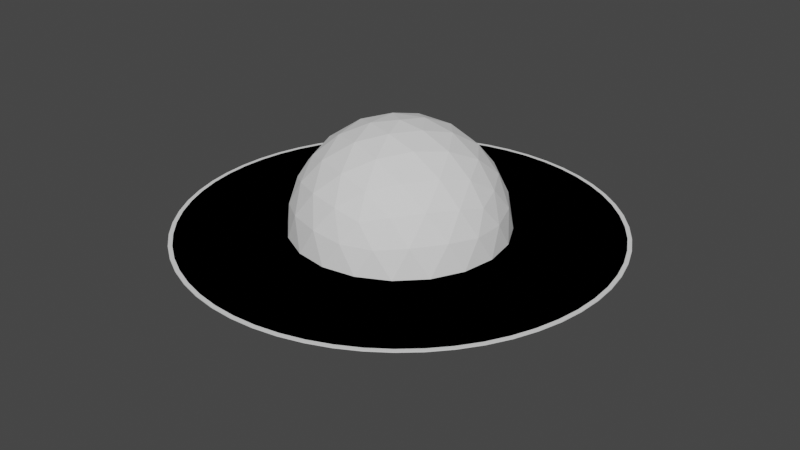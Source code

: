 # Source: PlanetObject4.blend  (saved by Blender 3.0.42; exported with 4.5.12 LTS)
import bpy
from mathutils import Matrix  # noqa: F401  (used for matrix-valued properties, if any)

bpy.ops.wm.read_factory_settings(use_empty=True)
scene = bpy.context.scene
scene.name = 'Scene'

# ---- world
world_world = bpy.data.worlds.new('World'); scene.world = world_world
world_world.use_nodes = True; world_world.node_tree.nodes.clear()
_N = world_world.node_tree.nodes; _L = world_world.node_tree.links
n0 = _N.new('ShaderNodeOutputWorld'); n0.name = 'World Output'; n0.location = (300, 300)
n1 = _N.new('ShaderNodeBackground'); n1.name = 'Background'; n1.location = (10, 300)
n1.inputs[0].default_value = (0.05088, 0.05088, 0.05088, 1.0)
_L.new(n1.outputs[0], n0.inputs[0])
n0.is_active_output = True
world_world.color = (0.05088, 0.05088, 0.05088)
world_world.use_sun_shadow = False
world_world.sun_shadow_jitter_overblur = 0.0

# ---- meshes
me_icosphere = bpy.data.meshes.new('Icosphere')
me_icosphere.from_pydata([(0.0, 0.0, -13.0), (9.407, -6.834, -5.814), (-3.593, -11.06, -5.814), (-11.63, 0.0, -5.814), (-3.593, 11.06, -5.814), (9.407, 6.834, -5.814), (3.593, -11.06, 5.814), (-9.407, -6.834, 5.814), (-9.407, 6.834, 5.814), (3.593, 11.06, 5.814), (11.63, 0.0, 5.814), (0.0, 0.0, 13.0), (-3.027, -9.315, -8.548), (-2.112, -6.5, -11.06), (-1.009, -3.105, -12.58), (2.641, -1.919, -12.58), (5.529, -4.017, -11.06), (7.924, -5.757, -8.548), (6.915, -8.862, -6.53), (3.417, -10.52, -6.835), (-0.3853, -11.23, -6.53), (10.57, 3.838, -6.53), (11.06, 0.0, -6.835), (10.57, -3.838, -6.53), (2.641, 1.919, -12.58), (5.529, 4.017, -11.06), (7.924, 5.757, -8.548), (-9.795, 0.0, -8.548), (-6.834, 0.0, -11.06), (-3.265, 0.0, -12.58), (-6.292, -9.315, -6.53), (-8.946, -6.5, -6.835), (-10.8, -3.105, -6.53), (-3.027, 9.315, -8.548), (-2.112, 6.5, -11.06), (-1.009, 3.105, -12.58), (-10.8, 3.105, -6.53), (-8.946, 6.5, -6.835), (-6.292, 9.315, -6.53), (-0.3853, 11.23, -6.53), (3.417, 10.52, -6.835), (6.915, 8.862, -6.53), (12.44, -1.919, 3.265), (12.36, -4.017, 0.0), (11.19, -5.757, -3.265), (11.19, 5.757, -3.265), (12.36, 4.017, 0.0), (12.44, 1.919, 3.265), (2.018, -12.42, 3.265), (0.0, -13.0, 0.0), (-2.018, -12.42, -3.265), (8.933, -8.862, -3.265), (7.641, -10.52, 0.0), (5.668, -11.23, 3.265), (-11.19, -5.757, 3.265), (-12.36, -4.017, 0.0), (-12.44, -1.919, -3.265), (-5.668, -11.23, -3.265), (-7.641, -10.52, 0.0), (-8.933, -8.862, 3.265), (-8.933, 8.862, 3.265), (-7.641, 10.52, 0.0), (-5.668, 11.23, -3.265), (-12.44, 1.919, -3.265), (-12.36, 4.017, 0.0), (-11.19, 5.757, 3.265), (5.668, 11.23, 3.265), (7.641, 10.52, 0.0), (8.933, 8.862, -3.265), (-2.018, 12.42, -3.265), (0.0, 13.0, 0.0), (2.018, 12.42, 3.265), (10.8, -3.105, 6.53), (8.946, -6.5, 6.835), (6.292, -9.315, 6.53), (0.3853, -11.23, 6.53), (-3.417, -10.52, 6.835), (-6.915, -8.862, 6.53), (-10.57, -3.838, 6.53), (-11.06, 0.0, 6.835), (-10.57, 3.838, 6.53), (-6.915, 8.862, 6.53), (-3.417, 10.52, 6.835), (0.3853, 11.23, 6.53), (6.292, 9.315, 6.53), (8.946, 6.5, 6.835), (10.8, 3.105, 6.53), (1.009, -3.105, 12.58), (2.112, -6.5, 11.06), (3.027, -9.315, 8.548), (9.795, 0.0, 8.548), (6.834, 0.0, 11.06), (3.265, 0.0, 12.58), (-2.641, -1.919, 12.58), (-5.529, -4.017, 11.06), (-7.924, -5.757, 8.548), (-2.641, 1.919, 12.58), (-5.529, 4.017, 11.06), (-7.924, 5.757, 8.548), (1.009, 3.105, 12.58), (2.112, 6.5, 11.06), (3.027, 9.315, 8.548), (4.703, 3.417, 11.63), (8.297, 3.417, 9.407), (5.814, 6.834, 9.407), (-1.797, 5.529, 11.63), (-0.6863, 8.946, 9.407), (-4.703, 7.641, 9.407), (-5.814, 0.0, 11.63), (-8.721, 2.112, 9.407), (-8.721, -2.112, 9.407), (-1.797, -5.529, 11.63), (-4.703, -7.641, 9.407), (-0.6863, -8.946, 9.407), (4.703, -3.417, 11.63), (5.814, -6.834, 9.407), (8.297, -3.417, 9.407), (11.2, 5.529, 3.593), (10.52, 7.641, 0.0), (8.721, 8.946, 3.593), (-1.797, 12.36, 3.593), (-4.017, 12.36, -5.772e-06), (-5.814, 11.06, 3.593), (-12.31, 2.112, 3.593), (-13.0, -4.854e-06, 8.396e-06), (-12.31, -2.112, 3.593), (-5.814, -11.06, 3.593), (-4.017, -12.36, -1.023e-05), (-1.797, -12.36, 3.593), (8.721, -8.946, 3.593), (10.52, -7.641, -2.466e-05), (11.2, -5.529, 3.593), (4.017, 12.36, 0.0), (5.814, 11.06, -3.593), (1.797, 12.36, -3.593), (-10.52, 7.641, 0.0), (-8.721, 8.946, -3.593), (-11.2, 5.529, -3.593), (-10.52, -7.641, 0.0), (-11.2, -5.529, -3.593), (-8.721, -8.946, -3.593), (4.017, -12.36, 0.0), (1.797, -12.36, -3.593), (5.814, -11.06, -3.593), (13.0, -5.014e-07, 0.0), (12.31, -2.112, -3.593), (12.31, 2.112, -3.593), (4.703, 7.641, -9.407), (1.797, 5.529, -11.63), (0.6863, 8.946, -9.407), (-5.814, 6.834, -9.407), (-4.703, 3.417, -11.63), (-8.297, 3.417, -9.407), (-8.297, -3.417, -9.407), (-4.703, -3.417, -11.63), (-5.814, -6.834, -9.407), (8.721, 2.112, -9.407), (8.721, -2.112, -9.407), (5.814, -9.577e-06, -11.63), (0.6863, -8.946, -9.407), (1.797, -5.529, -11.63), (4.703, -7.641, -9.407)], [], [(0, 15, 14), (1, 17, 23), (0, 14, 29), (0, 29, 35), (0, 35, 24), (1, 23, 44), (2, 20, 50), (3, 32, 56), (4, 38, 62), (5, 41, 68), (1, 44, 51), (2, 50, 57), (3, 56, 63), (4, 62, 69), (5, 68, 45), (6, 74, 89), (7, 77, 95), (8, 80, 98), (9, 83, 101), (10, 86, 90), (92, 99, 11), (91, 102, 92), (90, 103, 91), (92, 102, 99), (102, 100, 99), (91, 103, 102), (103, 104, 102), (102, 104, 100), (104, 101, 100), (90, 86, 103), (86, 85, 103), (103, 85, 104), (85, 84, 104), (104, 84, 101), (84, 9, 101), (99, 96, 11), (100, 105, 99), (101, 106, 100), (99, 105, 96), (105, 97, 96), (100, 106, 105), (106, 107, 105), (105, 107, 97), (107, 98, 97), (101, 83, 106), (83, 82, 106), (106, 82, 107), (82, 81, 107), (107, 81, 98), (81, 8, 98), (96, 93, 11), (97, 108, 96), (98, 109, 97), (96, 108, 93), (108, 94, 93), (97, 109, 108), (109, 110, 108), (108, 110, 94), (110, 95, 94), (98, 80, 109), (80, 79, 109), (109, 79, 110), (79, 78, 110), (110, 78, 95), (78, 7, 95), (93, 87, 11), (94, 111, 93), (95, 112, 94), (93, 111, 87), (111, 88, 87), (94, 112, 111), (112, 113, 111), (111, 113, 88), (113, 89, 88), (95, 77, 112), (77, 76, 112), (112, 76, 113), (76, 75, 113), (113, 75, 89), (75, 6, 89), (87, 92, 11), (88, 114, 87), (89, 115, 88), (87, 114, 92), (114, 91, 92), (88, 115, 114), (115, 116, 114), (114, 116, 91), (116, 90, 91), (89, 74, 115), (74, 73, 115), (115, 73, 116), (73, 72, 116), (116, 72, 90), (72, 10, 90), (47, 86, 10), (46, 117, 47), (45, 118, 46), (47, 117, 86), (117, 85, 86), (46, 118, 117), (118, 119, 117), (117, 119, 85), (119, 84, 85), (45, 68, 118), (68, 67, 118), (118, 67, 119), (67, 66, 119), (119, 66, 84), (66, 9, 84), (71, 83, 9), (70, 120, 71), (69, 121, 70), (71, 120, 83), (120, 82, 83), (70, 121, 120), (121, 122, 120), (120, 122, 82), (122, 81, 82), (69, 62, 121), (62, 61, 121), (121, 61, 122), (61, 60, 122), (122, 60, 81), (60, 8, 81), (65, 80, 8), (64, 123, 65), (63, 124, 64), (65, 123, 80), (123, 79, 80), (64, 124, 123), (124, 125, 123), (123, 125, 79), (125, 78, 79), (63, 56, 124), (56, 55, 124), (124, 55, 125), (55, 54, 125), (125, 54, 78), (54, 7, 78), (59, 77, 7), (58, 126, 59), (57, 127, 58), (59, 126, 77), (126, 76, 77), (58, 127, 126), (127, 128, 126), (126, 128, 76), (128, 75, 76), (57, 50, 127), (50, 49, 127), (127, 49, 128), (49, 48, 128), (128, 48, 75), (48, 6, 75), (53, 74, 6), (52, 129, 53), (51, 130, 52), (53, 129, 74), (129, 73, 74), (52, 130, 129), (130, 131, 129), (129, 131, 73), (131, 72, 73), (51, 44, 130), (44, 43, 130), (130, 43, 131), (43, 42, 131), (131, 42, 72), (42, 10, 72), (66, 71, 9), (67, 132, 66), (68, 133, 67), (66, 132, 71), (132, 70, 71), (67, 133, 132), (133, 134, 132), (132, 134, 70), (134, 69, 70), (68, 41, 133), (41, 40, 133), (133, 40, 134), (40, 39, 134), (134, 39, 69), (39, 4, 69), (60, 65, 8), (61, 135, 60), (62, 136, 61), (60, 135, 65), (135, 64, 65), (61, 136, 135), (136, 137, 135), (135, 137, 64), (137, 63, 64), (62, 38, 136), (38, 37, 136), (136, 37, 137), (37, 36, 137), (137, 36, 63), (36, 3, 63), (54, 59, 7), (55, 138, 54), (56, 139, 55), (54, 138, 59), (138, 58, 59), (55, 139, 138), (139, 140, 138), (138, 140, 58), (140, 57, 58), (56, 32, 139), (32, 31, 139), (139, 31, 140), (31, 30, 140), (140, 30, 57), (30, 2, 57), (48, 53, 6), (49, 141, 48), (50, 142, 49), (48, 141, 53), (141, 52, 53), (49, 142, 141), (142, 143, 141), (141, 143, 52), (143, 51, 52), (50, 20, 142), (20, 19, 142), (142, 19, 143), (19, 18, 143), (143, 18, 51), (18, 1, 51), (42, 47, 10), (43, 144, 42), (44, 145, 43), (42, 144, 47), (144, 46, 47), (43, 145, 144), (145, 146, 144), (144, 146, 46), (146, 45, 46), (44, 23, 145), (23, 22, 145), (145, 22, 146), (22, 21, 146), (146, 21, 45), (21, 5, 45), (26, 41, 5), (25, 147, 26), (24, 148, 25), (26, 147, 41), (147, 40, 41), (25, 148, 147), (148, 149, 147), (147, 149, 40), (149, 39, 40), (24, 35, 148), (35, 34, 148), (148, 34, 149), (34, 33, 149), (149, 33, 39), (33, 4, 39), (33, 38, 4), (34, 150, 33), (35, 151, 34), (33, 150, 38), (150, 37, 38), (34, 151, 150), (151, 152, 150), (150, 152, 37), (152, 36, 37), (35, 29, 151), (29, 28, 151), (151, 28, 152), (28, 27, 152), (152, 27, 36), (27, 3, 36), (27, 32, 3), (28, 153, 27), (29, 154, 28), (27, 153, 32), (153, 31, 32), (28, 154, 153), (154, 155, 153), (153, 155, 31), (155, 30, 31), (29, 14, 154), (14, 13, 154), (154, 13, 155), (13, 12, 155), (155, 12, 30), (12, 2, 30), (21, 26, 5), (22, 156, 21), (23, 157, 22), (21, 156, 26), (156, 25, 26), (22, 157, 156), (157, 158, 156), (156, 158, 25), (158, 24, 25), (23, 17, 157), (17, 16, 157), (157, 16, 158), (16, 15, 158), (158, 15, 24), (15, 0, 24), (12, 20, 2), (13, 159, 12), (14, 160, 13), (12, 159, 20), (159, 19, 20), (13, 160, 159), (160, 161, 159), (159, 161, 19), (161, 18, 19), (14, 15, 160), (15, 16, 160), (160, 16, 161), (16, 17, 161), (161, 17, 18), (17, 1, 18)])
_uv = me_icosphere.uv_layers.new(name='UVMap')
_uv.uv.foreach_set('vector', [0.1818, 0.0, 0.2045, 0.03937, 0.1591, 0.03937, 0.2727, 0.1575, 0.2955, 0.1181, 0.3182, 0.1575, 0.9091, 0.0, 0.9318, 0.03937, 0.8864, 0.03937, 0.7273, 0.0, 0.75, 0.03937, 0.7045, 0.03937, 0.5455, 0.0, 0.5682, 0.03937, 0.5227, 0.03937, 0.2727, 0.1575, 0.3182, 0.1575, 0.2955, 0.1968, 0.09091, 0.1575, 0.1364, 0.1575, 0.1136, 0.1968, 0.8182, 0.1575, 0.8636, 0.1575, 0.8409, 0.1968, 0.6364, 0.1575, 0.6818, 0.1575, 0.6591, 0.1968, 0.4545, 0.1575, 0.5, 0.1575, 0.4773, 0.1968, 0.2727, 0.1575, 0.2955, 0.1968, 0.25, 0.1968, 0.09091, 0.1575, 0.1136, 0.1968, 0.06818, 0.1968, 0.8182, 0.1575, 0.8409, 0.1968, 0.7955, 0.1968, 0.6364, 0.1575, 0.6591, 0.1968, 0.6136, 0.1968, 0.4545, 0.1575, 0.4773, 0.1968, 0.4318, 0.1968, 0.1818, 0.3149, 0.2273, 0.3149, 0.2045, 0.3543, 0.0, 0.3149, 0.04545, 0.3149, 0.02273, 0.3543, 0.7273, 0.3149, 0.7727, 0.3149, 0.75, 0.3543, 0.5455, 0.3149, 0.5909, 0.3149, 0.5682, 0.3543, 0.3636, 0.3149, 0.4091, 0.3149, 0.3864, 0.3543, 0.4318, 0.433, 0.4773, 0.433, 0.4545, 0.4724, 0.4091, 0.3937, 0.4545, 0.3937, 0.4318, 0.433, 0.3864, 0.3543, 0.4318, 0.3543, 0.4091, 0.3937, 0.4318, 0.433, 0.4545, 0.3937, 0.4773, 0.433, 0.4545, 0.3937, 0.5, 0.3937, 0.4773, 0.433, 0.4091, 0.3937, 0.4318, 0.3543, 0.4545, 0.3937, 0.4318, 0.3543, 0.4773, 0.3543, 0.4545, 0.3937, 0.4545, 0.3937, 0.4773, 0.3543, 0.5, 0.3937, 0.4773, 0.3543, 0.5227, 0.3543, 0.5, 0.3937, 0.3864, 0.3543, 0.4091, 0.3149, 0.4318, 0.3543, 0.4091, 0.3149, 0.4545, 0.3149, 0.4318, 0.3543, 0.4318, 0.3543, 0.4545, 0.3149, 0.4773, 0.3543, 0.4545, 0.3149, 0.5, 0.3149, 0.4773, 0.3543, 0.4773, 0.3543, 0.5, 0.3149, 0.5227, 0.3543, 0.5, 0.3149, 0.5455, 0.3149, 0.5227, 0.3543, 0.6136, 0.433, 0.6591, 0.433, 0.6364, 0.4724, 0.5909, 0.3937, 0.6364, 0.3937, 0.6136, 0.433, 0.5682, 0.3543, 0.6136, 0.3543, 0.5909, 0.3937, 0.6136, 0.433, 0.6364, 0.3937, 0.6591, 0.433, 0.6364, 0.3937, 0.6818, 0.3937, 0.6591, 0.433, 0.5909, 0.3937, 0.6136, 0.3543, 0.6364, 0.3937, 0.6136, 0.3543, 0.6591, 0.3543, 0.6364, 0.3937, 0.6364, 0.3937, 0.6591, 0.3543, 0.6818, 0.3937, 0.6591, 0.3543, 0.7045, 0.3543, 0.6818, 0.3937, 0.5682, 0.3543, 0.5909, 0.3149, 0.6136, 0.3543, 0.5909, 0.3149, 0.6364, 0.3149, 0.6136, 0.3543, 0.6136, 0.3543, 0.6364, 0.3149, 0.6591, 0.3543, 0.6364, 0.3149, 0.6818, 0.3149, 0.6591, 0.3543, 0.6591, 0.3543, 0.6818, 0.3149, 0.7045, 0.3543, 0.6818, 0.3149, 0.7273, 0.3149, 0.7045, 0.3543, 0.7955, 0.433, 0.8409, 0.433, 0.8182, 0.4724, 0.7727, 0.3937, 0.8182, 0.3937, 0.7955, 0.433, 0.75, 0.3543, 0.7955, 0.3543, 0.7727, 0.3937, 0.7955, 0.433, 0.8182, 0.3937, 0.8409, 0.433, 0.8182, 0.3937, 0.8636, 0.3937, 0.8409, 0.433, 0.7727, 0.3937, 0.7955, 0.3543, 0.8182, 0.3937, 0.7955, 0.3543, 0.8409, 0.3543, 0.8182, 0.3937, 0.8182, 0.3937, 0.8409, 0.3543, 0.8636, 0.3937, 0.8409, 0.3543, 0.8864, 0.3543, 0.8636, 0.3937, 0.75, 0.3543, 0.7727, 0.3149, 0.7955, 0.3543, 0.7727, 0.3149, 0.8182, 0.3149, 0.7955, 0.3543, 0.7955, 0.3543, 0.8182, 0.3149, 0.8409, 0.3543, 0.8182, 0.3149, 0.8636, 0.3149, 0.8409, 0.3543, 0.8409, 0.3543, 0.8636, 0.3149, 0.8864, 0.3543, 0.8636, 0.3149, 0.9091, 0.3149, 0.8864, 0.3543, 0.06818, 0.433, 0.1136, 0.433, 0.09091, 0.4724, 0.04545, 0.3937, 0.09091, 0.3937, 0.06818, 0.433, 0.02273, 0.3543, 0.06818, 0.3543, 0.04545, 0.3937, 0.06818, 0.433, 0.09091, 0.3937, 0.1136, 0.433, 0.09091, 0.3937, 0.1364, 0.3937, 0.1136, 0.433, 0.04545, 0.3937, 0.06818, 0.3543, 0.09091, 0.3937, 0.06818, 0.3543, 0.1136, 0.3543, 0.09091, 0.3937, 0.09091, 0.3937, 0.1136, 0.3543, 0.1364, 0.3937, 0.1136, 0.3543, 0.1591, 0.3543, 0.1364, 0.3937, 0.02273, 0.3543, 0.04545, 0.3149, 0.06818, 0.3543, 0.04545, 0.3149, 0.09091, 0.3149, 0.06818, 0.3543, 0.06818, 0.3543, 0.09091, 0.3149, 0.1136, 0.3543, 0.09091, 0.3149, 0.1364, 0.3149, 0.1136, 0.3543, 0.1136, 0.3543, 0.1364, 0.3149, 0.1591, 0.3543, 0.1364, 0.3149, 0.1818, 0.3149, 0.1591, 0.3543, 0.25, 0.433, 0.2955, 0.433, 0.2727, 0.4724, 0.2273, 0.3937, 0.2727, 0.3937, 0.25, 0.433, 0.2045, 0.3543, 0.25, 0.3543, 0.2273, 0.3937, 0.25, 0.433, 0.2727, 0.3937, 0.2955, 0.433, 0.2727, 0.3937, 0.3182, 0.3937, 0.2955, 0.433, 0.2273, 0.3937, 0.25, 0.3543, 0.2727, 0.3937, 0.25, 0.3543, 0.2955, 0.3543, 0.2727, 0.3937, 0.2727, 0.3937, 0.2955, 0.3543, 0.3182, 0.3937, 0.2955, 0.3543, 0.3409, 0.3543, 0.3182, 0.3937, 0.2045, 0.3543, 0.2273, 0.3149, 0.25, 0.3543, 0.2273, 0.3149, 0.2727, 0.3149, 0.25, 0.3543, 0.25, 0.3543, 0.2727, 0.3149, 0.2955, 0.3543, 0.2727, 0.3149, 0.3182, 0.3149, 0.2955, 0.3543, 0.2955, 0.3543, 0.3182, 0.3149, 0.3409, 0.3543, 0.3182, 0.3149, 0.3636, 0.3149, 0.3409, 0.3543, 0.3864, 0.2756, 0.4091, 0.3149, 0.3636, 0.3149, 0.4091, 0.2362, 0.4318, 0.2756, 0.3864, 0.2756, 0.4318, 0.1968, 0.4545, 0.2362, 0.4091, 0.2362, 0.3864, 0.2756, 0.4318, 0.2756, 0.4091, 0.3149, 0.4318, 0.2756, 0.4545, 0.3149, 0.4091, 0.3149, 0.4091, 0.2362, 0.4545, 0.2362, 0.4318, 0.2756, 0.4545, 0.2362, 0.4773, 0.2756, 0.4318, 0.2756, 0.4318, 0.2756, 0.4773, 0.2756, 0.4545, 0.3149, 0.4773, 0.2756, 0.5, 0.3149, 0.4545, 0.3149, 0.4318, 0.1968, 0.4773, 0.1968, 0.4545, 0.2362, 0.4773, 0.1968, 0.5, 0.2362, 0.4545, 0.2362, 0.4545, 0.2362, 0.5, 0.2362, 0.4773, 0.2756, 0.5, 0.2362, 0.5227, 0.2756, 0.4773, 0.2756, 0.4773, 0.2756, 0.5227, 0.2756, 0.5, 0.3149, 0.5227, 0.2756, 0.5455, 0.3149, 0.5, 0.3149, 0.5682, 0.2756, 0.5909, 0.3149, 0.5455, 0.3149, 0.5909, 0.2362, 0.6136, 0.2756, 0.5682, 0.2756, 0.6136, 0.1968, 0.6364, 0.2362, 0.5909, 0.2362, 0.5682, 0.2756, 0.6136, 0.2756, 0.5909, 0.3149, 0.6136, 0.2756, 0.6364, 0.3149, 0.5909, 0.3149, 0.5909, 0.2362, 0.6364, 0.2362, 0.6136, 0.2756, 0.6364, 0.2362, 0.6591, 0.2756, 0.6136, 0.2756, 0.6136, 0.2756, 0.6591, 0.2756, 0.6364, 0.3149, 0.6591, 0.2756, 0.6818, 0.3149, 0.6364, 0.3149, 0.6136, 0.1968, 0.6591, 0.1968, 0.6364, 0.2362, 0.6591, 0.1968, 0.6818, 0.2362, 0.6364, 0.2362, 0.6364, 0.2362, 0.6818, 0.2362, 0.6591, 0.2756, 0.6818, 0.2362, 0.7045, 0.2756, 0.6591, 0.2756, 0.6591, 0.2756, 0.7045, 0.2756, 0.6818, 0.3149, 0.7045, 0.2756, 0.7273, 0.3149, 0.6818, 0.3149, 0.75, 0.2756, 0.7727, 0.3149, 0.7273, 0.3149, 0.7727, 0.2362, 0.7955, 0.2756, 0.75, 0.2756, 0.7955, 0.1968, 0.8182, 0.2362, 0.7727, 0.2362, 0.75, 0.2756, 0.7955, 0.2756, 0.7727, 0.3149, 0.7955, 0.2756, 0.8182, 0.3149, 0.7727, 0.3149, 0.7727, 0.2362, 0.8182, 0.2362, 0.7955, 0.2756, 0.8182, 0.2362, 0.8409, 0.2756, 0.7955, 0.2756, 0.7955, 0.2756, 0.8409, 0.2756, 0.8182, 0.3149, 0.8409, 0.2756, 0.8636, 0.3149, 0.8182, 0.3149, 0.7955, 0.1968, 0.8409, 0.1968, 0.8182, 0.2362, 0.8409, 0.1968, 0.8636, 0.2362, 0.8182, 0.2362, 0.8182, 0.2362, 0.8636, 0.2362, 0.8409, 0.2756, 0.8636, 0.2362, 0.8864, 0.2756, 0.8409, 0.2756, 0.8409, 0.2756, 0.8864, 0.2756, 0.8636, 0.3149, 0.8864, 0.2756, 0.9091, 0.3149, 0.8636, 0.3149, 0.02273, 0.2756, 0.04545, 0.3149, 0.0, 0.3149, 0.04545, 0.2362, 0.06818, 0.2756, 0.02273, 0.2756, 0.06818, 0.1968, 0.09091, 0.2362, 0.04545, 0.2362, 0.02273, 0.2756, 0.06818, 0.2756, 0.04545, 0.3149, 0.06818, 0.2756, 0.09091, 0.3149, 0.04545, 0.3149, 0.04545, 0.2362, 0.09091, 0.2362, 0.06818, 0.2756, 0.09091, 0.2362, 0.1136, 0.2756, 0.06818, 0.2756, 0.06818, 0.2756, 0.1136, 0.2756, 0.09091, 0.3149, 0.1136, 0.2756, 0.1364, 0.3149, 0.09091, 0.3149, 0.06818, 0.1968, 0.1136, 0.1968, 0.09091, 0.2362, 0.1136, 0.1968, 0.1364, 0.2362, 0.09091, 0.2362, 0.09091, 0.2362, 0.1364, 0.2362, 0.1136, 0.2756, 0.1364, 0.2362, 0.1591, 0.2756, 0.1136, 0.2756, 0.1136, 0.2756, 0.1591, 0.2756, 0.1364, 0.3149, 0.1591, 0.2756, 0.1818, 0.3149, 0.1364, 0.3149, 0.2045, 0.2756, 0.2273, 0.3149, 0.1818, 0.3149, 0.2273, 0.2362, 0.25, 0.2756, 0.2045, 0.2756, 0.25, 0.1968, 0.2727, 0.2362, 0.2273, 0.2362, 0.2045, 0.2756, 0.25, 0.2756, 0.2273, 0.3149, 0.25, 0.2756, 0.2727, 0.3149, 0.2273, 0.3149, 0.2273, 0.2362, 0.2727, 0.2362, 0.25, 0.2756, 0.2727, 0.2362, 0.2955, 0.2756, 0.25, 0.2756, 0.25, 0.2756, 0.2955, 0.2756, 0.2727, 0.3149, 0.2955, 0.2756, 0.3182, 0.3149, 0.2727, 0.3149, 0.25, 0.1968, 0.2955, 0.1968, 0.2727, 0.2362, 0.2955, 0.1968, 0.3182, 0.2362, 0.2727, 0.2362, 0.2727, 0.2362, 0.3182, 0.2362, 0.2955, 0.2756, 0.3182, 0.2362, 0.3409, 0.2756, 0.2955, 0.2756, 0.2955, 0.2756, 0.3409, 0.2756, 0.3182, 0.3149, 0.3409, 0.2756, 0.3636, 0.3149, 0.3182, 0.3149, 0.5227, 0.2756, 0.5682, 0.2756, 0.5455, 0.3149, 0.5, 0.2362, 0.5455, 0.2362, 0.5227, 0.2756, 0.4773, 0.1968, 0.5227, 0.1968, 0.5, 0.2362, 0.5227, 0.2756, 0.5455, 0.2362, 0.5682, 0.2756, 0.5455, 0.2362, 0.5909, 0.2362, 0.5682, 0.2756, 0.5, 0.2362, 0.5227, 0.1968, 0.5455, 0.2362, 0.5227, 0.1968, 0.5682, 0.1968, 0.5455, 0.2362, 0.5455, 0.2362, 0.5682, 0.1968, 0.5909, 0.2362, 0.5682, 0.1968, 0.6136, 0.1968, 0.5909, 0.2362, 0.4773, 0.1968, 0.5, 0.1575, 0.5227, 0.1968, 0.5, 0.1575, 0.5455, 0.1575, 0.5227, 0.1968, 0.5227, 0.1968, 0.5455, 0.1575, 0.5682, 0.1968, 0.5455, 0.1575, 0.5909, 0.1575, 0.5682, 0.1968, 0.5682, 0.1968, 0.5909, 0.1575, 0.6136, 0.1968, 0.5909, 0.1575, 0.6364, 0.1575, 0.6136, 0.1968, 0.7045, 0.2756, 0.75, 0.2756, 0.7273, 0.3149, 0.6818, 0.2362, 0.7273, 0.2362, 0.7045, 0.2756, 0.6591, 0.1968, 0.7045, 0.1968, 0.6818, 0.2362, 0.7045, 0.2756, 0.7273, 0.2362, 0.75, 0.2756, 0.7273, 0.2362, 0.7727, 0.2362, 0.75, 0.2756, 0.6818, 0.2362, 0.7045, 0.1968, 0.7273, 0.2362, 0.7045, 0.1968, 0.75, 0.1968, 0.7273, 0.2362, 0.7273, 0.2362, 0.75, 0.1968, 0.7727, 0.2362, 0.75, 0.1968, 0.7955, 0.1968, 0.7727, 0.2362, 0.6591, 0.1968, 0.6818, 0.1575, 0.7045, 0.1968, 0.6818, 0.1575, 0.7273, 0.1575, 0.7045, 0.1968, 0.7045, 0.1968, 0.7273, 0.1575, 0.75, 0.1968, 0.7273, 0.1575, 0.7727, 0.1575, 0.75, 0.1968, 0.75, 0.1968, 0.7727, 0.1575, 0.7955, 0.1968, 0.7727, 0.1575, 0.8182, 0.1575, 0.7955, 0.1968, 0.8864, 0.2756, 0.9318, 0.2756, 0.9091, 0.3149, 0.8636, 0.2362, 0.9091, 0.2362, 0.8864, 0.2756, 0.8409, 0.1968, 0.8864, 0.1968, 0.8636, 0.2362, 0.8864, 0.2756, 0.9091, 0.2362, 0.9318, 0.2756, 0.9091, 0.2362, 0.9545, 0.2362, 0.9318, 0.2756, 0.8636, 0.2362, 0.8864, 0.1968, 0.9091, 0.2362, 0.8864, 0.1968, 0.9318, 0.1968, 0.9091, 0.2362, 0.9091, 0.2362, 0.9318, 0.1968, 0.9545, 0.2362, 0.9318, 0.1968, 0.9773, 0.1968, 0.9545, 0.2362, 0.8409, 0.1968, 0.8636, 0.1575, 0.8864, 0.1968, 0.8636, 0.1575, 0.9091, 0.1575, 0.8864, 0.1968, 0.8864, 0.1968, 0.9091, 0.1575, 0.9318, 0.1968, 0.9091, 0.1575, 0.9545, 0.1575, 0.9318, 0.1968, 0.9318, 0.1968, 0.9545, 0.1575, 0.9773, 0.1968, 0.9545, 0.1575, 1.0, 0.1575, 0.9773, 0.1968, 0.1591, 0.2756, 0.2045, 0.2756, 0.1818, 0.3149, 0.1364, 0.2362, 0.1818, 0.2362, 0.1591, 0.2756, 0.1136, 0.1968, 0.1591, 0.1968, 0.1364, 0.2362, 0.1591, 0.2756, 0.1818, 0.2362, 0.2045, 0.2756, 0.1818, 0.2362, 0.2273, 0.2362, 0.2045, 0.2756, 0.1364, 0.2362, 0.1591, 0.1968, 0.1818, 0.2362, 0.1591, 0.1968, 0.2045, 0.1968, 0.1818, 0.2362, 0.1818, 0.2362, 0.2045, 0.1968, 0.2273, 0.2362, 0.2045, 0.1968, 0.25, 0.1968, 0.2273, 0.2362, 0.1136, 0.1968, 0.1364, 0.1575, 0.1591, 0.1968, 0.1364, 0.1575, 0.1818, 0.1575, 0.1591, 0.1968, 0.1591, 0.1968, 0.1818, 0.1575, 0.2045, 0.1968, 0.1818, 0.1575, 0.2273, 0.1575, 0.2045, 0.1968, 0.2045, 0.1968, 0.2273, 0.1575, 0.25, 0.1968, 0.2273, 0.1575, 0.2727, 0.1575, 0.25, 0.1968, 0.3409, 0.2756, 0.3864, 0.2756, 0.3636, 0.3149, 0.3182, 0.2362, 0.3636, 0.2362, 0.3409, 0.2756, 0.2955, 0.1968, 0.3409, 0.1968, 0.3182, 0.2362, 0.3409, 0.2756, 0.3636, 0.2362, 0.3864, 0.2756, 0.3636, 0.2362, 0.4091, 0.2362, 0.3864, 0.2756, 0.3182, 0.2362, 0.3409, 0.1968, 0.3636, 0.2362, 0.3409, 0.1968, 0.3864, 0.1968, 0.3636, 0.2362, 0.3636, 0.2362, 0.3864, 0.1968, 0.4091, 0.2362, 0.3864, 0.1968, 0.4318, 0.1968, 0.4091, 0.2362, 0.2955, 0.1968, 0.3182, 0.1575, 0.3409, 0.1968, 0.3182, 0.1575, 0.3636, 0.1575, 0.3409, 0.1968, 0.3409, 0.1968, 0.3636, 0.1575, 0.3864, 0.1968, 0.3636, 0.1575, 0.4091, 0.1575, 0.3864, 0.1968, 0.3864, 0.1968, 0.4091, 0.1575, 0.4318, 0.1968, 0.4091, 0.1575, 0.4545, 0.1575, 0.4318, 0.1968, 0.4773, 0.1181, 0.5, 0.1575, 0.4545, 0.1575, 0.5, 0.07873, 0.5227, 0.1181, 0.4773, 0.1181, 0.5227, 0.03937, 0.5455, 0.07873, 0.5, 0.07873, 0.4773, 0.1181, 0.5227, 0.1181, 0.5, 0.1575, 0.5227, 0.1181, 0.5455, 0.1575, 0.5, 0.1575, 0.5, 0.07873, 0.5455, 0.07873, 0.5227, 0.1181, 0.5455, 0.07873, 0.5682, 0.1181, 0.5227, 0.1181, 0.5227, 0.1181, 0.5682, 0.1181, 0.5455, 0.1575, 0.5682, 0.1181, 0.5909, 0.1575, 0.5455, 0.1575, 0.5227, 0.03937, 0.5682, 0.03937, 0.5455, 0.07873, 0.5682, 0.03937, 0.5909, 0.07873, 0.5455, 0.07873, 0.5455, 0.07873, 0.5909, 0.07873, 0.5682, 0.1181, 0.5909, 0.07873, 0.6136, 0.1181, 0.5682, 0.1181, 0.5682, 0.1181, 0.6136, 0.1181, 0.5909, 0.1575, 0.6136, 0.1181, 0.6364, 0.1575, 0.5909, 0.1575, 0.6591, 0.1181, 0.6818, 0.1575, 0.6364, 0.1575, 0.6818, 0.07873, 0.7045, 0.1181, 0.6591, 0.1181, 0.7045, 0.03937, 0.7273, 0.07873, 0.6818, 0.07873, 0.6591, 0.1181, 0.7045, 0.1181, 0.6818, 0.1575, 0.7045, 0.1181, 0.7273, 0.1575, 0.6818, 0.1575, 0.6818, 0.07873, 0.7273, 0.07873, 0.7045, 0.1181, 0.7273, 0.07873, 0.75, 0.1181, 0.7045, 0.1181, 0.7045, 0.1181, 0.75, 0.1181, 0.7273, 0.1575, 0.75, 0.1181, 0.7727, 0.1575, 0.7273, 0.1575, 0.7045, 0.03937, 0.75, 0.03937, 0.7273, 0.07873, 0.75, 0.03937, 0.7727, 0.07873, 0.7273, 0.07873, 0.7273, 0.07873, 0.7727, 0.07873, 0.75, 0.1181, 0.7727, 0.07873, 0.7955, 0.1181, 0.75, 0.1181, 0.75, 0.1181, 0.7955, 0.1181, 0.7727, 0.1575, 0.7955, 0.1181, 0.8182, 0.1575, 0.7727, 0.1575, 0.8409, 0.1181, 0.8636, 0.1575, 0.8182, 0.1575, 0.8636, 0.07873, 0.8864, 0.1181, 0.8409, 0.1181, 0.8864, 0.03937, 0.9091, 0.07873, 0.8636, 0.07873, 0.8409, 0.1181, 0.8864, 0.1181, 0.8636, 0.1575, 0.8864, 0.1181, 0.9091, 0.1575, 0.8636, 0.1575, 0.8636, 0.07873, 0.9091, 0.07873, 0.8864, 0.1181, 0.9091, 0.07873, 0.9318, 0.1181, 0.8864, 0.1181, 0.8864, 0.1181, 0.9318, 0.1181, 0.9091, 0.1575, 0.9318, 0.1181, 0.9545, 0.1575, 0.9091, 0.1575, 0.8864, 0.03937, 0.9318, 0.03937, 0.9091, 0.07873, 0.9318, 0.03937, 0.9545, 0.07873, 0.9091, 0.07873, 0.9091, 0.07873, 0.9545, 0.07873, 0.9318, 0.1181, 0.9545, 0.07873, 0.9773, 0.1181, 0.9318, 0.1181, 0.9318, 0.1181, 0.9773, 0.1181, 0.9545, 0.1575, 0.9773, 0.1181, 1.0, 0.1575, 0.9545, 0.1575, 0.4091, 0.1575, 0.4318, 0.1181, 0.4545, 0.1575, 0.3636, 0.1575, 0.3864, 0.1181, 0.4091, 0.1575, 0.3182, 0.1575, 0.3409, 0.1181, 0.3636, 0.1575, 0.4091, 0.1575, 0.3864, 0.1181, 0.4318, 0.1181, 0.3864, 0.1181, 0.4091, 0.07873, 0.4318, 0.1181, 0.3636, 0.1575, 0.3409, 0.1181, 0.3864, 0.1181, 0.3409, 0.1181, 0.3636, 0.07873, 0.3864, 0.1181, 0.3864, 0.1181, 0.3636, 0.07873, 0.4091, 0.07873, 0.3636, 0.07873, 0.3864, 0.03937, 0.4091, 0.07873, 0.3182, 0.1575, 0.2955, 0.1181, 0.3409, 0.1181, 0.2955, 0.1181, 0.3182, 0.07873, 0.3409, 0.1181, 0.3409, 0.1181, 0.3182, 0.07873, 0.3636, 0.07873, 0.3182, 0.07873, 0.3409, 0.03937, 0.3636, 0.07873, 0.3636, 0.07873, 0.3409, 0.03937, 0.3864, 0.03937, 0.3409, 0.03937, 0.3636, 0.0, 0.3864, 0.03937, 0.1136, 0.1181, 0.1364, 0.1575, 0.09091, 0.1575, 0.1364, 0.07873, 0.1591, 0.1181, 0.1136, 0.1181, 0.1591, 0.03937, 0.1818, 0.07873, 0.1364, 0.07873, 0.1136, 0.1181, 0.1591, 0.1181, 0.1364, 0.1575, 0.1591, 0.1181, 0.1818, 0.1575, 0.1364, 0.1575, 0.1364, 0.07873, 0.1818, 0.07873, 0.1591, 0.1181, 0.1818, 0.07873, 0.2045, 0.1181, 0.1591, 0.1181, 0.1591, 0.1181, 0.2045, 0.1181, 0.1818, 0.1575, 0.2045, 0.1181, 0.2273, 0.1575, 0.1818, 0.1575, 0.1591, 0.03937, 0.2045, 0.03937, 0.1818, 0.07873, 0.2045, 0.03937, 0.2273, 0.07873, 0.1818, 0.07873, 0.1818, 0.07873, 0.2273, 0.07873, 0.2045, 0.1181, 0.2273, 0.07873, 0.25, 0.1181, 0.2045, 0.1181, 0.2045, 0.1181, 0.25, 0.1181, 0.2273, 0.1575, 0.25, 0.1181, 0.2727, 0.1575, 0.2273, 0.1575])
me_icosphere.use_remesh_fix_poles = True
me_icosphere.use_remesh_preserve_attributes = False
me_icosphere.update()
me_cylinder = bpy.data.meshes.new('Cylinder')
me_cylinder.from_pydata([(0.0, 26.3, -0.05), (0.0, 26.3, 0.05), (2.945, 26.13, -0.05), (2.945, 26.13, 0.05), (5.852, 25.64, -0.05), (5.852, 25.64, 0.05), (8.686, 24.82, -0.05), (8.686, 24.82, 0.05), (11.41, 23.7, -0.05), (11.41, 23.7, 0.05), (13.99, 22.27, -0.05), (13.99, 22.27, 0.05), (16.4, 20.56, -0.05), (16.4, 20.56, 0.05), (18.6, 18.6, -0.05), (18.6, 18.6, 0.05), (20.56, 16.4, -0.05), (20.56, 16.4, 0.05), (22.27, 13.99, -0.05), (22.27, 13.99, 0.05), (23.7, 11.41, -0.05), (23.7, 11.41, 0.05), (24.82, 8.686, -0.05), (24.82, 8.686, 0.05), (25.64, 5.852, -0.05), (25.64, 5.852, 0.05), (26.13, 2.945, -0.05), (26.13, 2.945, 0.05), (26.3, -1.15e-06, -0.05), (26.3, -1.15e-06, 0.05), (26.13, -2.945, -0.05), (26.13, -2.945, 0.05), (25.64, -5.852, -0.05), (25.64, -5.852, 0.05), (24.82, -8.686, -0.05), (24.82, -8.686, 0.05), (23.7, -11.41, -0.05), (23.7, -11.41, 0.05), (22.27, -13.99, -0.05), (22.27, -13.99, 0.05), (20.56, -16.4, -0.05), (20.56, -16.4, 0.05), (18.6, -18.6, -0.05), (18.6, -18.6, 0.05), (16.4, -20.56, -0.05), (16.4, -20.56, 0.05), (13.99, -22.27, -0.05), (13.99, -22.27, 0.05), (11.41, -23.7, -0.05), (11.41, -23.7, 0.05), (8.686, -24.82, -0.05), (8.686, -24.82, 0.05), (5.852, -25.64, -0.05), (5.852, -25.64, 0.05), (2.945, -26.13, -0.05), (2.945, -26.13, 0.05), (-2.299e-06, -26.3, -0.05), (-2.299e-06, -26.3, 0.05), (-2.945, -26.13, -0.05), (-2.945, -26.13, 0.05), (-5.852, -25.64, -0.05), (-5.852, -25.64, 0.05), (-8.686, -24.82, -0.05), (-8.686, -24.82, 0.05), (-11.41, -23.7, -0.05), (-11.41, -23.7, 0.05), (-13.99, -22.27, -0.05), (-13.99, -22.27, 0.05), (-16.4, -20.56, -0.05), (-16.4, -20.56, 0.05), (-18.6, -18.6, -0.05), (-18.6, -18.6, 0.05), (-20.56, -16.4, -0.05), (-20.56, -16.4, 0.05), (-22.27, -13.99, -0.05), (-22.27, -13.99, 0.05), (-23.7, -11.41, -0.05), (-23.7, -11.41, 0.05), (-24.82, -8.686, -0.05), (-24.82, -8.686, 0.05), (-25.64, -5.852, -0.05), (-25.64, -5.852, 0.05), (-26.13, -2.945, -0.05), (-26.13, -2.945, 0.05), (-26.3, 3.136e-07, -0.05), (-26.3, 3.136e-07, 0.05), (-26.13, 2.945, -0.05), (-26.13, 2.945, 0.05), (-25.64, 5.852, -0.05), (-25.64, 5.852, 0.05), (-24.82, 8.686, -0.05), (-24.82, 8.686, 0.05), (-23.7, 11.41, -0.05), (-23.7, 11.41, 0.05), (-22.27, 13.99, -0.05), (-22.27, 13.99, 0.05), (-20.56, 16.4, -0.05), (-20.56, 16.4, 0.05), (-18.6, 18.6, -0.05), (-18.6, 18.6, 0.05), (-16.4, 20.56, -0.05), (-16.4, 20.56, 0.05), (-13.99, 22.27, -0.05), (-13.99, 22.27, 0.05), (-11.41, 23.7, -0.05), (-11.41, 23.7, 0.05), (-8.686, 24.82, -0.05), (-8.686, 24.82, 0.05), (-5.852, 25.64, -0.05), (-5.852, 25.64, 0.05), (-2.945, 26.13, -0.05), (-2.945, 26.13, 0.05)], [], [(0, 1, 3, 2), (2, 3, 5, 4), (4, 5, 7, 6), (6, 7, 9, 8), (8, 9, 11, 10), (10, 11, 13, 12), (12, 13, 15, 14), (14, 15, 17, 16), (16, 17, 19, 18), (18, 19, 21, 20), (20, 21, 23, 22), (22, 23, 25, 24), (24, 25, 27, 26), (26, 27, 29, 28), (28, 29, 31, 30), (30, 31, 33, 32), (32, 33, 35, 34), (34, 35, 37, 36), (36, 37, 39, 38), (38, 39, 41, 40), (40, 41, 43, 42), (42, 43, 45, 44), (44, 45, 47, 46), (46, 47, 49, 48), (48, 49, 51, 50), (50, 51, 53, 52), (52, 53, 55, 54), (54, 55, 57, 56), (56, 57, 59, 58), (58, 59, 61, 60), (60, 61, 63, 62), (62, 63, 65, 64), (64, 65, 67, 66), (66, 67, 69, 68), (68, 69, 71, 70), (70, 71, 73, 72), (72, 73, 75, 74), (74, 75, 77, 76), (76, 77, 79, 78), (78, 79, 81, 80), (80, 81, 83, 82), (82, 83, 85, 84), (84, 85, 87, 86), (86, 87, 89, 88), (88, 89, 91, 90), (90, 91, 93, 92), (92, 93, 95, 94), (94, 95, 97, 96), (96, 97, 99, 98), (98, 99, 101, 100), (100, 101, 103, 102), (102, 103, 105, 104), (104, 105, 107, 106), (106, 107, 109, 108), (3, 1, 111, 109, 107, 105, 103, 101, 99, 97, 95, 93, 91, 89, 87, 85, 83, 81, 79, 77, 75, 73, 71, 69, 67, 65, 63, 61, 59, 57, 55, 53, 51, 49, 47, 45, 43, 41, 39, 37, 35, 33, 31, 29, 27, 25, 23, 21, 19, 17, 15, 13, 11, 9, 7, 5), (108, 109, 111, 110), (110, 111, 1, 0), (0, 2, 4, 6, 8, 10, 12, 14, 16, 18, 20, 22, 24, 26, 28, 30, 32, 34, 36, 38, 40, 42, 44, 46, 48, 50, 52, 54, 56, 58, 60, 62, 64, 66, 68, 70, 72, 74, 76, 78, 80, 82, 84, 86, 88, 90, 92, 94, 96, 98, 100, 102, 104, 106, 108, 110)])
_uv = me_cylinder.uv_layers.new(name='UVMap')
_uv.uv.foreach_set('vector', [1.0, 0.5, 1.0, 1.0, 0.9821, 1.0, 0.9821, 0.5, 0.9821, 0.5, 0.9821, 1.0, 0.9643, 1.0, 0.9643, 0.5, 0.9643, 0.5, 0.9643, 1.0, 0.9464, 1.0, 0.9464, 0.5, 0.9464, 0.5, 0.9464, 1.0, 0.9286, 1.0, 0.9286, 0.5, 0.9286, 0.5, 0.9286, 1.0, 0.9107, 1.0, 0.9107, 0.5, 0.9107, 0.5, 0.9107, 1.0, 0.8929, 1.0, 0.8929, 0.5, 0.8929, 0.5, 0.8929, 1.0, 0.875, 1.0, 0.875, 0.5, 0.875, 0.5, 0.875, 1.0, 0.8571, 1.0, 0.8571, 0.5, 0.8571, 0.5, 0.8571, 1.0, 0.8393, 1.0, 0.8393, 0.5, 0.8393, 0.5, 0.8393, 1.0, 0.8214, 1.0, 0.8214, 0.5, 0.8214, 0.5, 0.8214, 1.0, 0.8036, 1.0, 0.8036, 0.5, 0.8036, 0.5, 0.8036, 1.0, 0.7857, 1.0, 0.7857, 0.5, 0.7857, 0.5, 0.7857, 1.0, 0.7679, 1.0, 0.7679, 0.5, 0.7679, 0.5, 0.7679, 1.0, 0.75, 1.0, 0.75, 0.5, 0.75, 0.5, 0.75, 1.0, 0.7321, 1.0, 0.7321, 0.5, 0.7321, 0.5, 0.7321, 1.0, 0.7143, 1.0, 0.7143, 0.5, 0.7143, 0.5, 0.7143, 1.0, 0.6964, 1.0, 0.6964, 0.5, 0.6964, 0.5, 0.6964, 1.0, 0.6786, 1.0, 0.6786, 0.5, 0.6786, 0.5, 0.6786, 1.0, 0.6607, 1.0, 0.6607, 0.5, 0.6607, 0.5, 0.6607, 1.0, 0.6429, 1.0, 0.6429, 0.5, 0.6429, 0.5, 0.6429, 1.0, 0.625, 1.0, 0.625, 0.5, 0.625, 0.5, 0.625, 1.0, 0.6071, 1.0, 0.6071, 0.5, 0.6071, 0.5, 0.6071, 1.0, 0.5893, 1.0, 0.5893, 0.5, 0.5893, 0.5, 0.5893, 1.0, 0.5714, 1.0, 0.5714, 0.5, 0.5714, 0.5, 0.5714, 1.0, 0.5536, 1.0, 0.5536, 0.5, 0.5536, 0.5, 0.5536, 1.0, 0.5357, 1.0, 0.5357, 0.5, 0.5357, 0.5, 0.5357, 1.0, 0.5179, 1.0, 0.5179, 0.5, 0.5179, 0.5, 0.5179, 1.0, 0.5, 1.0, 0.5, 0.5, 0.5, 0.5, 0.5, 1.0, 0.4821, 1.0, 0.4821, 0.5, 0.4821, 0.5, 0.4821, 1.0, 0.4643, 1.0, 0.4643, 0.5, 0.4643, 0.5, 0.4643, 1.0, 0.4464, 1.0, 0.4464, 0.5, 0.4464, 0.5, 0.4464, 1.0, 0.4286, 1.0, 0.4286, 0.5, 0.4286, 0.5, 0.4286, 1.0, 0.4107, 1.0, 0.4107, 0.5, 0.4107, 0.5, 0.4107, 1.0, 0.3929, 1.0, 0.3929, 0.5, 0.3929, 0.5, 0.3929, 1.0, 0.375, 1.0, 0.375, 0.5, 0.375, 0.5, 0.375, 1.0, 0.3571, 1.0, 0.3571, 0.5, 0.3571, 0.5, 0.3571, 1.0, 0.3393, 1.0, 0.3393, 0.5, 0.3393, 0.5, 0.3393, 1.0, 0.3214, 1.0, 0.3214, 0.5, 0.3214, 0.5, 0.3214, 1.0, 0.3036, 1.0, 0.3036, 0.5, 0.3036, 0.5, 0.3036, 1.0, 0.2857, 1.0, 0.2857, 0.5, 0.2857, 0.5, 0.2857, 1.0, 0.2679, 1.0, 0.2679, 0.5, 0.2679, 0.5, 0.2679, 1.0, 0.25, 1.0, 0.25, 0.5, 0.25, 0.5, 0.25, 1.0, 0.2321, 1.0, 0.2321, 0.5, 0.2321, 0.5, 0.2321, 1.0, 0.2143, 1.0, 0.2143, 0.5, 0.2143, 0.5, 0.2143, 1.0, 0.1964, 1.0, 0.1964, 0.5, 0.1964, 0.5, 0.1964, 1.0, 0.1786, 1.0, 0.1786, 0.5, 0.1786, 0.5, 0.1786, 1.0, 0.1607, 1.0, 0.1607, 0.5, 0.1607, 0.5, 0.1607, 1.0, 0.1429, 1.0, 0.1429, 0.5, 0.1429, 0.5, 0.1429, 1.0, 0.125, 1.0, 0.125, 0.5, 0.125, 0.5, 0.125, 1.0, 0.1071, 1.0, 0.1071, 0.5, 0.1071, 0.5, 0.1071, 1.0, 0.08929, 1.0, 0.08929, 0.5, 0.08929, 0.5, 0.08929, 1.0, 0.07143, 1.0, 0.07143, 0.5, 0.07143, 0.5, 0.07143, 1.0, 0.05357, 1.0, 0.05357, 0.5, 0.05357, 0.5, 0.05357, 1.0, 0.03571, 1.0, 0.03571, 0.5, 0.2769, 0.4885, 0.25, 0.49, 0.2231, 0.4885, 0.1966, 0.484, 0.1707, 0.4765, 0.1459, 0.4662, 0.1223, 0.4532, 0.1004, 0.4376, 0.08029, 0.4197, 0.06236, 0.3996, 0.04679, 0.3777, 0.03377, 0.3541, 0.02347, 0.3293, 0.01602, 0.3034, 0.01151, 0.2769, 0.01, 0.25, 0.01151, 0.2231, 0.01602, 0.1966, 0.02347, 0.1707, 0.03377, 0.1459, 0.04679, 0.1223, 0.06236, 0.1004, 0.08029, 0.08029, 0.1004, 0.06236, 0.1223, 0.04679, 0.1459, 0.03377, 0.1707, 0.02347, 0.1966, 0.01602, 0.2231, 0.01151, 0.25, 0.01, 0.2769, 0.01151, 0.3034, 0.01602, 0.3293, 0.02347, 0.3541, 0.03377, 0.3777, 0.04679, 0.3996, 0.06236, 0.4197, 0.08029, 0.4376, 0.1004, 0.4532, 0.1223, 0.4662, 0.1459, 0.4765, 0.1707, 0.484, 0.1966, 0.4885, 0.2231, 0.49, 0.25, 0.4885, 0.2769, 0.484, 0.3034, 0.4765, 0.3293, 0.4662, 0.3541, 0.4532, 0.3777, 0.4376, 0.3996, 0.4197, 0.4197, 0.3996, 0.4376, 0.3777, 0.4532, 0.3541, 0.4662, 0.3293, 0.4765, 0.3034, 0.484, 0.03571, 0.5, 0.03571, 1.0, 0.01786, 1.0, 0.01786, 0.5, 0.01786, 0.5, 0.01786, 1.0, 3.166e-07, 1.0, 3.166e-07, 0.5, 0.75, 0.49, 0.7769, 0.4885, 0.8034, 0.484, 0.8293, 0.4765, 0.8541, 0.4662, 0.8777, 0.4532, 0.8996, 0.4376, 0.9197, 0.4197, 0.9376, 0.3996, 0.9532, 0.3777, 0.9662, 0.3541, 0.9765, 0.3293, 0.984, 0.3034, 0.9885, 0.2769, 0.99, 0.25, 0.9885, 0.2231, 0.984, 0.1966, 0.9765, 0.1707, 0.9662, 0.1459, 0.9532, 0.1223, 0.9376, 0.1004, 0.9197, 0.08029, 0.8996, 0.06236, 0.8777, 0.04679, 0.8541, 0.03377, 0.8293, 0.02347, 0.8034, 0.01602, 0.7769, 0.01151, 0.75, 0.01, 0.7231, 0.01151, 0.6966, 0.01602, 0.6707, 0.02347, 0.6459, 0.03377, 0.6223, 0.04679, 0.6004, 0.06236, 0.5803, 0.08029, 0.5624, 0.1004, 0.5468, 0.1223, 0.5338, 0.1459, 0.5235, 0.1707, 0.516, 0.1966, 0.5115, 0.2231, 0.51, 0.25, 0.5115, 0.2769, 0.516, 0.3034, 0.5235, 0.3293, 0.5338, 0.3541, 0.5468, 0.3777, 0.5624, 0.3996, 0.5803, 0.4197, 0.6004, 0.4376, 0.6223, 0.4532, 0.6459, 0.4662, 0.6707, 0.4765, 0.6966, 0.484, 0.7231, 0.4885])
me_cylinder.use_remesh_fix_poles = True
me_cylinder.use_remesh_preserve_attributes = False
me_cylinder.update()
me_cylinder_002 = bpy.data.meshes.new('Cylinder.002')
me_cylinder_002.from_pydata([(0.0, 25.8, -0.05), (0.0, 25.8, 0.05), (2.889, 25.64, -0.05), (2.889, 25.64, 0.05), (5.741, 25.15, -0.05), (5.741, 25.15, 0.05), (8.521, 24.35, -0.05), (8.521, 24.35, 0.05), (11.19, 23.24, -0.05), (11.19, 23.24, 0.05), (13.73, 21.85, -0.05), (13.73, 21.85, 0.05), (16.09, 20.17, -0.05), (16.09, 20.17, 0.05), (18.24, 18.24, -0.05), (18.24, 18.24, 0.05), (20.17, 16.09, -0.05), (20.17, 16.09, 0.05), (21.85, 13.73, -0.05), (21.85, 13.73, 0.05), (23.24, 11.19, -0.05), (23.24, 11.19, 0.05), (24.35, 8.521, -0.05), (24.35, 8.521, 0.05), (25.15, 5.741, -0.05), (25.15, 5.741, 0.05), (25.64, 2.889, -0.05), (25.64, 2.889, 0.05), (25.8, -1.128e-06, -0.05), (25.8, -1.128e-06, 0.05), (25.64, -2.889, -0.05), (25.64, -2.889, 0.05), (25.15, -5.741, -0.05), (25.15, -5.741, 0.05), (24.35, -8.521, -0.05), (24.35, -8.521, 0.05), (23.24, -11.19, -0.05), (23.24, -11.19, 0.05), (21.85, -13.73, -0.05), (21.85, -13.73, 0.05), (20.17, -16.09, -0.05), (20.17, -16.09, 0.05), (18.24, -18.24, -0.05), (18.24, -18.24, 0.05), (16.09, -20.17, -0.05), (16.09, -20.17, 0.05), (13.73, -21.85, -0.05), (13.73, -21.85, 0.05), (11.19, -23.24, -0.05), (11.19, -23.24, 0.05), (8.521, -24.35, -0.05), (8.521, -24.35, 0.05), (5.741, -25.15, -0.05), (5.741, -25.15, 0.05), (2.889, -25.64, -0.05), (2.889, -25.64, 0.05), (-2.256e-06, -25.8, -0.05), (-2.256e-06, -25.8, 0.05), (-2.889, -25.64, -0.05), (-2.889, -25.64, 0.05), (-5.741, -25.15, -0.05), (-5.741, -25.15, 0.05), (-8.521, -24.35, -0.05), (-8.521, -24.35, 0.05), (-11.19, -23.24, -0.05), (-11.19, -23.24, 0.05), (-13.73, -21.85, -0.05), (-13.73, -21.85, 0.05), (-16.09, -20.17, -0.05), (-16.09, -20.17, 0.05), (-18.24, -18.24, -0.05), (-18.24, -18.24, 0.05), (-20.17, -16.09, -0.05), (-20.17, -16.09, 0.05), (-21.85, -13.73, -0.05), (-21.85, -13.73, 0.05), (-23.24, -11.19, -0.05), (-23.24, -11.19, 0.05), (-24.35, -8.521, -0.05), (-24.35, -8.521, 0.05), (-25.15, -5.741, -0.05), (-25.15, -5.741, 0.05), (-25.64, -2.889, -0.05), (-25.64, -2.889, 0.05), (-25.8, 3.077e-07, -0.05), (-25.8, 3.077e-07, 0.05), (-25.64, 2.889, -0.05), (-25.64, 2.889, 0.05), (-25.15, 5.741, -0.05), (-25.15, 5.741, 0.05), (-24.35, 8.521, -0.05), (-24.35, 8.521, 0.05), (-23.24, 11.19, -0.05), (-23.24, 11.19, 0.05), (-21.85, 13.73, -0.05), (-21.85, 13.73, 0.05), (-20.17, 16.09, -0.05), (-20.17, 16.09, 0.05), (-18.24, 18.24, -0.05), (-18.24, 18.24, 0.05), (-16.09, 20.17, -0.05), (-16.09, 20.17, 0.05), (-13.73, 21.85, -0.05), (-13.73, 21.85, 0.05), (-11.19, 23.24, -0.05), (-11.19, 23.24, 0.05), (-8.521, 24.35, -0.05), (-8.521, 24.35, 0.05), (-5.741, 25.15, -0.05), (-5.741, 25.15, 0.05), (-2.889, 25.64, -0.05), (-2.889, 25.64, 0.05)], [], [(0, 1, 3, 2), (2, 3, 5, 4), (4, 5, 7, 6), (6, 7, 9, 8), (8, 9, 11, 10), (10, 11, 13, 12), (12, 13, 15, 14), (14, 15, 17, 16), (16, 17, 19, 18), (18, 19, 21, 20), (20, 21, 23, 22), (22, 23, 25, 24), (24, 25, 27, 26), (26, 27, 29, 28), (28, 29, 31, 30), (30, 31, 33, 32), (32, 33, 35, 34), (34, 35, 37, 36), (36, 37, 39, 38), (38, 39, 41, 40), (40, 41, 43, 42), (42, 43, 45, 44), (44, 45, 47, 46), (46, 47, 49, 48), (48, 49, 51, 50), (50, 51, 53, 52), (52, 53, 55, 54), (54, 55, 57, 56), (56, 57, 59, 58), (58, 59, 61, 60), (60, 61, 63, 62), (62, 63, 65, 64), (64, 65, 67, 66), (66, 67, 69, 68), (68, 69, 71, 70), (70, 71, 73, 72), (72, 73, 75, 74), (74, 75, 77, 76), (76, 77, 79, 78), (78, 79, 81, 80), (80, 81, 83, 82), (82, 83, 85, 84), (84, 85, 87, 86), (86, 87, 89, 88), (88, 89, 91, 90), (90, 91, 93, 92), (92, 93, 95, 94), (94, 95, 97, 96), (96, 97, 99, 98), (98, 99, 101, 100), (100, 101, 103, 102), (102, 103, 105, 104), (104, 105, 107, 106), (106, 107, 109, 108), (3, 1, 111, 109, 107, 105, 103, 101, 99, 97, 95, 93, 91, 89, 87, 85, 83, 81, 79, 77, 75, 73, 71, 69, 67, 65, 63, 61, 59, 57, 55, 53, 51, 49, 47, 45, 43, 41, 39, 37, 35, 33, 31, 29, 27, 25, 23, 21, 19, 17, 15, 13, 11, 9, 7, 5), (108, 109, 111, 110), (110, 111, 1, 0), (0, 2, 4, 6, 8, 10, 12, 14, 16, 18, 20, 22, 24, 26, 28, 30, 32, 34, 36, 38, 40, 42, 44, 46, 48, 50, 52, 54, 56, 58, 60, 62, 64, 66, 68, 70, 72, 74, 76, 78, 80, 82, 84, 86, 88, 90, 92, 94, 96, 98, 100, 102, 104, 106, 108, 110)])
_uv = me_cylinder_002.uv_layers.new(name='UVMap')
_uv.uv.foreach_set('vector', [1.0, 0.5, 1.0, 1.0, 0.9821, 1.0, 0.9821, 0.5, 0.9821, 0.5, 0.9821, 1.0, 0.9643, 1.0, 0.9643, 0.5, 0.9643, 0.5, 0.9643, 1.0, 0.9464, 1.0, 0.9464, 0.5, 0.9464, 0.5, 0.9464, 1.0, 0.9286, 1.0, 0.9286, 0.5, 0.9286, 0.5, 0.9286, 1.0, 0.9107, 1.0, 0.9107, 0.5, 0.9107, 0.5, 0.9107, 1.0, 0.8929, 1.0, 0.8929, 0.5, 0.8929, 0.5, 0.8929, 1.0, 0.875, 1.0, 0.875, 0.5, 0.875, 0.5, 0.875, 1.0, 0.8571, 1.0, 0.8571, 0.5, 0.8571, 0.5, 0.8571, 1.0, 0.8393, 1.0, 0.8393, 0.5, 0.8393, 0.5, 0.8393, 1.0, 0.8214, 1.0, 0.8214, 0.5, 0.8214, 0.5, 0.8214, 1.0, 0.8036, 1.0, 0.8036, 0.5, 0.8036, 0.5, 0.8036, 1.0, 0.7857, 1.0, 0.7857, 0.5, 0.7857, 0.5, 0.7857, 1.0, 0.7679, 1.0, 0.7679, 0.5, 0.7679, 0.5, 0.7679, 1.0, 0.75, 1.0, 0.75, 0.5, 0.75, 0.5, 0.75, 1.0, 0.7321, 1.0, 0.7321, 0.5, 0.7321, 0.5, 0.7321, 1.0, 0.7143, 1.0, 0.7143, 0.5, 0.7143, 0.5, 0.7143, 1.0, 0.6964, 1.0, 0.6964, 0.5, 0.6964, 0.5, 0.6964, 1.0, 0.6786, 1.0, 0.6786, 0.5, 0.6786, 0.5, 0.6786, 1.0, 0.6607, 1.0, 0.6607, 0.5, 0.6607, 0.5, 0.6607, 1.0, 0.6429, 1.0, 0.6429, 0.5, 0.6429, 0.5, 0.6429, 1.0, 0.625, 1.0, 0.625, 0.5, 0.625, 0.5, 0.625, 1.0, 0.6071, 1.0, 0.6071, 0.5, 0.6071, 0.5, 0.6071, 1.0, 0.5893, 1.0, 0.5893, 0.5, 0.5893, 0.5, 0.5893, 1.0, 0.5714, 1.0, 0.5714, 0.5, 0.5714, 0.5, 0.5714, 1.0, 0.5536, 1.0, 0.5536, 0.5, 0.5536, 0.5, 0.5536, 1.0, 0.5357, 1.0, 0.5357, 0.5, 0.5357, 0.5, 0.5357, 1.0, 0.5179, 1.0, 0.5179, 0.5, 0.5179, 0.5, 0.5179, 1.0, 0.5, 1.0, 0.5, 0.5, 0.5, 0.5, 0.5, 1.0, 0.4821, 1.0, 0.4821, 0.5, 0.4821, 0.5, 0.4821, 1.0, 0.4643, 1.0, 0.4643, 0.5, 0.4643, 0.5, 0.4643, 1.0, 0.4464, 1.0, 0.4464, 0.5, 0.4464, 0.5, 0.4464, 1.0, 0.4286, 1.0, 0.4286, 0.5, 0.4286, 0.5, 0.4286, 1.0, 0.4107, 1.0, 0.4107, 0.5, 0.4107, 0.5, 0.4107, 1.0, 0.3929, 1.0, 0.3929, 0.5, 0.3929, 0.5, 0.3929, 1.0, 0.375, 1.0, 0.375, 0.5, 0.375, 0.5, 0.375, 1.0, 0.3571, 1.0, 0.3571, 0.5, 0.3571, 0.5, 0.3571, 1.0, 0.3393, 1.0, 0.3393, 0.5, 0.3393, 0.5, 0.3393, 1.0, 0.3214, 1.0, 0.3214, 0.5, 0.3214, 0.5, 0.3214, 1.0, 0.3036, 1.0, 0.3036, 0.5, 0.3036, 0.5, 0.3036, 1.0, 0.2857, 1.0, 0.2857, 0.5, 0.2857, 0.5, 0.2857, 1.0, 0.2679, 1.0, 0.2679, 0.5, 0.2679, 0.5, 0.2679, 1.0, 0.25, 1.0, 0.25, 0.5, 0.25, 0.5, 0.25, 1.0, 0.2321, 1.0, 0.2321, 0.5, 0.2321, 0.5, 0.2321, 1.0, 0.2143, 1.0, 0.2143, 0.5, 0.2143, 0.5, 0.2143, 1.0, 0.1964, 1.0, 0.1964, 0.5, 0.1964, 0.5, 0.1964, 1.0, 0.1786, 1.0, 0.1786, 0.5, 0.1786, 0.5, 0.1786, 1.0, 0.1607, 1.0, 0.1607, 0.5, 0.1607, 0.5, 0.1607, 1.0, 0.1429, 1.0, 0.1429, 0.5, 0.1429, 0.5, 0.1429, 1.0, 0.125, 1.0, 0.125, 0.5, 0.125, 0.5, 0.125, 1.0, 0.1071, 1.0, 0.1071, 0.5, 0.1071, 0.5, 0.1071, 1.0, 0.08929, 1.0, 0.08929, 0.5, 0.08929, 0.5, 0.08929, 1.0, 0.07143, 1.0, 0.07143, 0.5, 0.07143, 0.5, 0.07143, 1.0, 0.05357, 1.0, 0.05357, 0.5, 0.05357, 0.5, 0.05357, 1.0, 0.03571, 1.0, 0.03571, 0.5, 0.2769, 0.4885, 0.25, 0.49, 0.2231, 0.4885, 0.1966, 0.484, 0.1707, 0.4765, 0.1459, 0.4662, 0.1223, 0.4532, 0.1004, 0.4376, 0.08029, 0.4197, 0.06236, 0.3996, 0.04679, 0.3777, 0.03377, 0.3541, 0.02347, 0.3293, 0.01602, 0.3034, 0.01151, 0.2769, 0.01, 0.25, 0.01151, 0.2231, 0.01602, 0.1966, 0.02347, 0.1707, 0.03377, 0.1459, 0.04679, 0.1223, 0.06236, 0.1004, 0.08029, 0.08029, 0.1004, 0.06236, 0.1223, 0.04679, 0.1459, 0.03377, 0.1707, 0.02347, 0.1966, 0.01602, 0.2231, 0.01151, 0.25, 0.01, 0.2769, 0.01151, 0.3034, 0.01602, 0.3293, 0.02347, 0.3541, 0.03377, 0.3777, 0.04679, 0.3996, 0.06236, 0.4197, 0.08029, 0.4376, 0.1004, 0.4532, 0.1223, 0.4662, 0.1459, 0.4765, 0.1707, 0.484, 0.1966, 0.4885, 0.2231, 0.49, 0.25, 0.4885, 0.2769, 0.484, 0.3034, 0.4765, 0.3293, 0.4662, 0.3541, 0.4532, 0.3777, 0.4376, 0.3996, 0.4197, 0.4197, 0.3996, 0.4376, 0.3777, 0.4532, 0.3541, 0.4662, 0.3293, 0.4765, 0.3034, 0.484, 0.03571, 0.5, 0.03571, 1.0, 0.01786, 1.0, 0.01786, 0.5, 0.01786, 0.5, 0.01786, 1.0, 3.166e-07, 1.0, 3.166e-07, 0.5, 0.75, 0.49, 0.7769, 0.4885, 0.8034, 0.484, 0.8293, 0.4765, 0.8541, 0.4662, 0.8777, 0.4532, 0.8996, 0.4376, 0.9197, 0.4197, 0.9376, 0.3996, 0.9532, 0.3777, 0.9662, 0.3541, 0.9765, 0.3293, 0.984, 0.3034, 0.9885, 0.2769, 0.99, 0.25, 0.9885, 0.2231, 0.984, 0.1966, 0.9765, 0.1707, 0.9662, 0.1459, 0.9532, 0.1223, 0.9376, 0.1004, 0.9197, 0.08029, 0.8996, 0.06236, 0.8777, 0.04679, 0.8541, 0.03377, 0.8293, 0.02347, 0.8034, 0.01602, 0.7769, 0.01151, 0.75, 0.01, 0.7231, 0.01151, 0.6966, 0.01602, 0.6707, 0.02347, 0.6459, 0.03377, 0.6223, 0.04679, 0.6004, 0.06236, 0.5803, 0.08029, 0.5624, 0.1004, 0.5468, 0.1223, 0.5338, 0.1459, 0.5235, 0.1707, 0.516, 0.1966, 0.5115, 0.2231, 0.51, 0.25, 0.5115, 0.2769, 0.516, 0.3034, 0.5235, 0.3293, 0.5338, 0.3541, 0.5468, 0.3777, 0.5624, 0.3996, 0.5803, 0.4197, 0.6004, 0.4376, 0.6223, 0.4532, 0.6459, 0.4662, 0.6707, 0.4765, 0.6966, 0.484, 0.7231, 0.4885])
me_cylinder_002.use_remesh_fix_poles = True
me_cylinder_002.use_remesh_preserve_attributes = False
me_cylinder_002.update()

# ---- objects
ob_icosphere = bpy.data.objects.new('Icosphere', me_icosphere)
ob_cylinder = bpy.data.objects.new('Cylinder', me_cylinder)
ob_cylinder_001 = bpy.data.objects.new('Cylinder.001', me_cylinder_002)

# ---- transforms, parenting, visibility, modifiers, constraints
ob_icosphere.location = (0.0, 0.0, 0.0)
ob_cylinder.location = (0.0, 0.0, 0.0)
ob_cylinder_001.location = (0.0, 0.0, 0.0)

# ---- collection membership
scene.collection.objects.link(ob_icosphere)
scene.collection.objects.link(ob_cylinder)
scene.collection.objects.link(ob_cylinder_001)

# ---- scene / render settings (as saved in the file)
scene.frame_start = 1; scene.frame_end = 250; scene.frame_set(1)
scene.render.engine = 'BLENDER_EEVEE_NEXT'
scene.cycles.sampling_pattern = 'TABULATED_SOBOL'
scene.cycles.use_light_tree = False
scene.view_settings.view_transform = 'Filmic'
bpy.context.view_layer.update()

# ---- added for rendering (the .blend has no active camera and no usable light): camera, sun
cam_auto = bpy.data.cameras.new('AutoCamera')
cam_auto.lens = 50.0
cam_auto.sensor_width = 36.0
cam_auto.clip_end = 1279.53
ob_auto_camera = bpy.data.objects.new('AutoCamera', cam_auto)
scene.collection.objects.link(ob_auto_camera)
ob_auto_camera.location = (72.9082, -87.4898, 58.3265)
ob_auto_camera.rotation_euler = (1.09748, -7.21219e-08, 0.694738)
scene.camera = ob_auto_camera
light_auto_sun = bpy.data.lights.new('AutoSun', 'SUN')
light_auto_sun.energy = 3.0
light_auto_sun.angle = 0.0523599
ob_auto_sun = bpy.data.objects.new('AutoSun', light_auto_sun)
scene.collection.objects.link(ob_auto_sun)
ob_auto_sun.rotation_euler = (0.872665, 0.174533, 0.523599)
bpy.context.view_layer.update()

